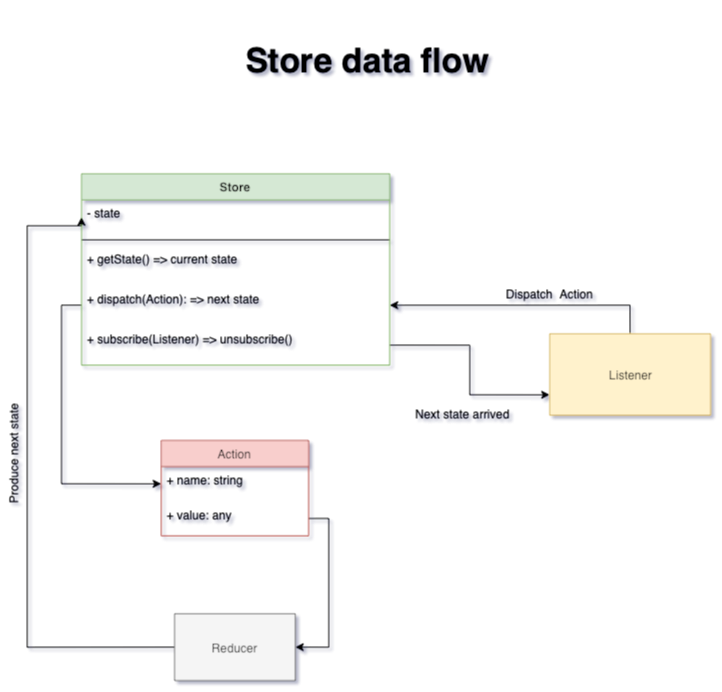

The diagram above was exported from draw.io. Its source (the exported page's mxGraphModel, read from the mxfile embedded in the PNG):
<mxGraphModel dx="1573" dy="1425" grid="1" gridSize="10" guides="1" tooltips="1" connect="1" arrows="1" fold="1" page="1" pageScale="1" pageWidth="850" pageHeight="1100" math="0" shadow="0">
  <root>
    <mxCell id="0" />
    <mxCell id="1" parent="0" />
    <mxCell id="ZOps2w05_fwT5IixESoF-34" value="" style="group" vertex="1" connectable="0" parent="1">
      <mxGeometry x="60" y="170" width="710" height="640" as="geometry" />
    </mxCell>
    <mxCell id="ZOps2w05_fwT5IixESoF-1" value="&lt;font style=&quot;font-size: 34px&quot;&gt;Store data flow&lt;/font&gt;" style="text;strokeColor=none;fillColor=none;html=1;fontSize=24;fontStyle=1;verticalAlign=middle;align=center;" vertex="1" parent="ZOps2w05_fwT5IixESoF-34">
      <mxGeometry x="93.77" y="-40" width="545.51" height="120" as="geometry" />
    </mxCell>
    <mxCell id="ZOps2w05_fwT5IixESoF-3" value="Action" style="swimlane;fontStyle=0;childLayout=stackLayout;horizontal=1;startSize=26;fillColor=#f8cecc;horizontalStack=0;resizeParent=1;resizeParentMax=0;resizeLast=0;collapsible=1;marginBottom=0;strokeColor=#b85450;" vertex="1" parent="ZOps2w05_fwT5IixESoF-34">
      <mxGeometry x="160.75471698113208" y="400" width="147.35849056603772" height="95.33333333333333" as="geometry" />
    </mxCell>
    <mxCell id="ZOps2w05_fwT5IixESoF-4" value="+ name: string" style="text;strokeColor=none;fillColor=none;align=left;verticalAlign=top;spacingLeft=4;spacingRight=4;overflow=hidden;rotatable=0;points=[[0,0.5],[1,0.5]];portConstraint=eastwest;" vertex="1" parent="ZOps2w05_fwT5IixESoF-3">
      <mxGeometry y="26" width="147.35849056603772" height="34.666666666666664" as="geometry" />
    </mxCell>
    <mxCell id="ZOps2w05_fwT5IixESoF-5" value="+ value: any" style="text;strokeColor=none;fillColor=none;align=left;verticalAlign=top;spacingLeft=4;spacingRight=4;overflow=hidden;rotatable=0;points=[[0,0.5],[1,0.5]];portConstraint=eastwest;" vertex="1" parent="ZOps2w05_fwT5IixESoF-3">
      <mxGeometry y="60.666666666666664" width="147.35849056603772" height="34.666666666666664" as="geometry" />
    </mxCell>
    <mxCell id="ZOps2w05_fwT5IixESoF-8" value="Reducer" style="html=1;fillColor=#f5f5f5;strokeColor=#666666;fontColor=#333333;" vertex="1" parent="ZOps2w05_fwT5IixESoF-34">
      <mxGeometry x="174.1509433962264" y="573.3333333333333" width="120.56603773584905" height="66.66666666666666" as="geometry" />
    </mxCell>
    <mxCell id="ZOps2w05_fwT5IixESoF-9" value="Store" style="swimlane;fontStyle=1;align=center;verticalAlign=top;childLayout=stackLayout;horizontal=1;startSize=26;horizontalStack=0;resizeParent=1;resizeParentMax=0;resizeLast=0;collapsible=1;marginBottom=0;fillColor=#d5e8d4;strokeColor=#82b366;" vertex="1" parent="ZOps2w05_fwT5IixESoF-34">
      <mxGeometry x="81.04716981132076" y="133.33333333333331" width="308.1132075471698" height="191.33333333333331" as="geometry" />
    </mxCell>
    <mxCell id="ZOps2w05_fwT5IixESoF-10" value="- state" style="text;strokeColor=none;fillColor=none;align=left;verticalAlign=top;spacingLeft=4;spacingRight=4;overflow=hidden;rotatable=0;points=[[0,0.5],[1,0.5]];portConstraint=eastwest;" vertex="1" parent="ZOps2w05_fwT5IixESoF-9">
      <mxGeometry y="26" width="308.1132075471698" height="34.666666666666664" as="geometry" />
    </mxCell>
    <mxCell id="ZOps2w05_fwT5IixESoF-11" value="" style="line;strokeWidth=1;fillColor=none;align=left;verticalAlign=middle;spacingTop=-1;spacingLeft=3;spacingRight=3;rotatable=0;labelPosition=right;points=[];portConstraint=eastwest;" vertex="1" parent="ZOps2w05_fwT5IixESoF-9">
      <mxGeometry y="60.666666666666664" width="308.1132075471698" height="10.666666666666666" as="geometry" />
    </mxCell>
    <mxCell id="ZOps2w05_fwT5IixESoF-12" value="+ getState() =&gt; current state" style="text;strokeColor=none;fillColor=none;align=left;verticalAlign=top;spacingLeft=4;spacingRight=4;overflow=hidden;rotatable=0;points=[[0,0.5],[1,0.5]];portConstraint=eastwest;" vertex="1" parent="ZOps2w05_fwT5IixESoF-9">
      <mxGeometry y="71.33333333333333" width="308.1132075471698" height="40" as="geometry" />
    </mxCell>
    <mxCell id="ZOps2w05_fwT5IixESoF-13" value="+ dispatch(Action): =&gt; next state" style="text;strokeColor=none;fillColor=none;align=left;verticalAlign=top;spacingLeft=4;spacingRight=4;overflow=hidden;rotatable=0;points=[[0,0.5],[1,0.5]];portConstraint=eastwest;" vertex="1" parent="ZOps2w05_fwT5IixESoF-9">
      <mxGeometry y="111.33333333333333" width="308.1132075471698" height="40" as="geometry" />
    </mxCell>
    <mxCell id="ZOps2w05_fwT5IixESoF-19" value="+ subscribe(Listener) =&gt; unsubscribe()" style="text;strokeColor=none;fillColor=none;align=left;verticalAlign=top;spacingLeft=4;spacingRight=4;overflow=hidden;rotatable=0;points=[[0,0.5],[1,0.5]];portConstraint=eastwest;" vertex="1" parent="ZOps2w05_fwT5IixESoF-9">
      <mxGeometry y="151.33333333333331" width="308.1132075471698" height="40" as="geometry" />
    </mxCell>
    <mxCell id="ZOps2w05_fwT5IixESoF-22" style="edgeStyle=orthogonalEdgeStyle;rounded=0;orthogonalLoop=1;jettySize=auto;html=1;exitX=0.5;exitY=0;exitDx=0;exitDy=0;" edge="1" parent="ZOps2w05_fwT5IixESoF-34" source="ZOps2w05_fwT5IixESoF-20" target="ZOps2w05_fwT5IixESoF-13">
      <mxGeometry relative="1" as="geometry" />
    </mxCell>
    <mxCell id="ZOps2w05_fwT5IixESoF-20" value="Listener" style="html=1;fillColor=#fff2cc;strokeColor=#d6b656;" vertex="1" parent="ZOps2w05_fwT5IixESoF-34">
      <mxGeometry x="549.2452830188679" y="293.3333333333333" width="160.75471698113208" height="81.33333333333333" as="geometry" />
    </mxCell>
    <mxCell id="ZOps2w05_fwT5IixESoF-21" style="edgeStyle=orthogonalEdgeStyle;rounded=0;orthogonalLoop=1;jettySize=auto;html=1;exitX=1;exitY=0.5;exitDx=0;exitDy=0;entryX=0;entryY=0.75;entryDx=0;entryDy=0;" edge="1" parent="ZOps2w05_fwT5IixESoF-34" source="ZOps2w05_fwT5IixESoF-19" target="ZOps2w05_fwT5IixESoF-20">
      <mxGeometry relative="1" as="geometry">
        <mxPoint x="482.2641509433962" y="320" as="targetPoint" />
      </mxGeometry>
    </mxCell>
    <mxCell id="ZOps2w05_fwT5IixESoF-30" style="edgeStyle=orthogonalEdgeStyle;rounded=0;orthogonalLoop=1;jettySize=auto;html=1;exitX=0;exitY=0.5;exitDx=0;exitDy=0;entryX=0;entryY=0.5;entryDx=0;entryDy=0;" edge="1" parent="ZOps2w05_fwT5IixESoF-34" source="ZOps2w05_fwT5IixESoF-8" target="ZOps2w05_fwT5IixESoF-10">
      <mxGeometry relative="1" as="geometry">
        <Array as="points">
          <mxPoint x="26.79245283018868" y="606.6666666666666" />
          <mxPoint x="26.79245283018868" y="185.33333333333331" />
        </Array>
      </mxGeometry>
    </mxCell>
    <mxCell id="ZOps2w05_fwT5IixESoF-26" style="edgeStyle=orthogonalEdgeStyle;rounded=0;orthogonalLoop=1;jettySize=auto;html=1;exitX=1;exitY=0.5;exitDx=0;exitDy=0;entryX=1;entryY=0.5;entryDx=0;entryDy=0;" edge="1" parent="ZOps2w05_fwT5IixESoF-34" source="ZOps2w05_fwT5IixESoF-5" target="ZOps2w05_fwT5IixESoF-8">
      <mxGeometry relative="1" as="geometry" />
    </mxCell>
    <mxCell id="ZOps2w05_fwT5IixESoF-27" style="edgeStyle=orthogonalEdgeStyle;rounded=0;orthogonalLoop=1;jettySize=auto;html=1;exitX=0;exitY=0.5;exitDx=0;exitDy=0;entryX=0;entryY=0.5;entryDx=0;entryDy=0;" edge="1" parent="ZOps2w05_fwT5IixESoF-34" source="ZOps2w05_fwT5IixESoF-13" target="ZOps2w05_fwT5IixESoF-4">
      <mxGeometry relative="1" as="geometry" />
    </mxCell>
    <mxCell id="ZOps2w05_fwT5IixESoF-31" value="Dispatch &amp;nbsp;Action" style="text;html=1;strokeColor=none;fillColor=none;align=center;verticalAlign=middle;whiteSpace=wrap;rounded=0;" vertex="1" parent="ZOps2w05_fwT5IixESoF-34">
      <mxGeometry x="468.86792452830184" y="240" width="160.75471698113208" height="26.666666666666664" as="geometry" />
    </mxCell>
    <mxCell id="ZOps2w05_fwT5IixESoF-32" value="Next state arrived" style="text;html=1;strokeColor=none;fillColor=none;align=center;verticalAlign=middle;whiteSpace=wrap;rounded=0;" vertex="1" parent="ZOps2w05_fwT5IixESoF-34">
      <mxGeometry x="389.16037735849056" y="360" width="147.35849056603772" height="26.666666666666664" as="geometry" />
    </mxCell>
    <mxCell id="ZOps2w05_fwT5IixESoF-33" value="Produce next state" style="text;html=1;strokeColor=none;fillColor=none;align=center;verticalAlign=middle;whiteSpace=wrap;rounded=0;rotation=-90;" vertex="1" parent="ZOps2w05_fwT5IixESoF-34">
      <mxGeometry x="-66.98113207547169" y="400" width="160.75471698113208" height="26.666666666666664" as="geometry" />
    </mxCell>
  </root>
</mxGraphModel>